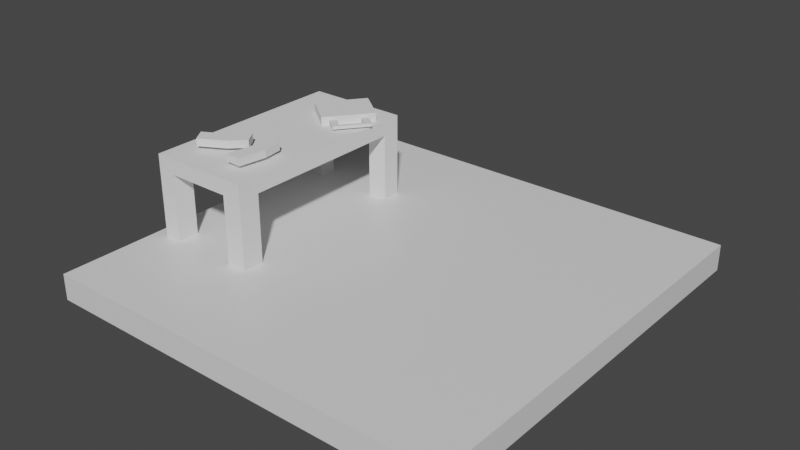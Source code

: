 # Source: tower_rifle.blend  (saved by Blender 4.5.90; exported with 4.5.12 LTS)
import bpy
from mathutils import Matrix  # noqa: F401  (used for matrix-valued properties, if any)

bpy.ops.wm.read_factory_settings(use_empty=True)
scene = bpy.context.scene
scene.name = 'Scene'

# ---- collections
col_collection = bpy.data.collections.new('Collection'); scene.collection.children.link(col_collection)

# ---- materials (node trees are filled in below, after node groups)
mat_material = bpy.data.materials.new('Material')
mat_material.alpha_threshold = 0.0
mat_material.use_transparent_shadow = False
mat_material.line_color = (0.0, 0.0, 0.0, 1.0)

# ---- material node trees
mat_material.use_nodes = True; mat_material.node_tree.nodes.clear()
_N = mat_material.node_tree.nodes; _L = mat_material.node_tree.links
n0 = _N.new('ShaderNodeOutputMaterial'); n0.name = 'Material Output'; n0.location = (300, 300)
n1 = _N.new('ShaderNodeBsdfPrincipled'); n1.name = 'Principled BSDF'; n1.location = (10, 300)
n1.distribution = 'GGX'
n1.subsurface_method = 'RANDOM_WALK_SKIN'
n1.inputs[2].default_value = 0.4
n1.inputs[3].default_value = 1.45
n1.inputs[27].default_value = (0.0, 0.0, 0.0, 1.0)
n1.inputs[28].default_value = 1.0
_L.new(n1.outputs[0], n0.inputs[0])
n0.is_active_output = True

# ---- world
world_world = bpy.data.worlds.new('World'); scene.world = world_world
world_world.use_nodes = True; world_world.node_tree.nodes.clear()
_N = world_world.node_tree.nodes; _L = world_world.node_tree.links
n0 = _N.new('ShaderNodeOutputWorld'); n0.name = 'World Output'; n0.location = (300, 300)
n1 = _N.new('ShaderNodeBackground'); n1.name = 'Background'; n1.location = (10, 300)
n1.inputs[0].default_value = (0.05088, 0.05088, 0.05088, 1.0)
_L.new(n1.outputs[0], n0.inputs[0])
n0.is_active_output = True
world_world.color = (0.05088, 0.05088, 0.05088)
world_world.use_sun_shadow = False
world_world.sun_shadow_jitter_overblur = 0.0

# ---- meshes
me_cube = bpy.data.meshes.new('Cube')
me_cube.from_pydata([(1.0, 1.0, 1.0), (1.0, 1.0, -1.0), (1.0, -1.0, 1.0), (1.0, -1.0, -1.0), (-1.0, 1.0, 1.0), (-1.0, 1.0, -1.0), (-1.0, -1.0, 1.0), (-1.0, -1.0, -1.0)], [], [(0, 4, 6, 2), (3, 2, 6, 7), (7, 6, 4, 5), (5, 1, 3, 7), (1, 0, 2, 3), (5, 4, 0, 1)])
_uv = me_cube.uv_layers.new(name='UVMap')
_uv.uv.foreach_set('vector', [0.625, 0.5, 0.875, 0.5, 0.875, 0.75, 0.625, 0.75, 0.375, 0.75, 0.625, 0.75, 0.625, 1.0, 0.375, 1.0, 0.375, 0.0, 0.625, 0.0, 0.625, 0.25, 0.375, 0.25, 0.125, 0.5, 0.375, 0.5, 0.375, 0.75, 0.125, 0.75, 0.375, 0.5, 0.625, 0.5, 0.625, 0.75, 0.375, 0.75, 0.375, 0.25, 0.625, 0.25, 0.625, 0.5, 0.375, 0.5])
me_cube.materials.append(mat_material)
me_cube.use_mirror_vertex_groups = False
me_cube.update()
me_cube_001 = bpy.data.meshes.new('Cube.001')
me_cube_001.from_pydata([(-1.0, -1.0, -1.0), (-1.0, -1.0, 1.0), (-1.0, 1.0, -1.0), (-1.0, 1.0, 1.0), (1.0, -1.0, -1.0), (1.0, -1.0, 1.0), (1.0, 1.0, -1.0), (1.0, 1.0, 1.0), (-1.0, 0.8196, -1.0), (-1.0, 0.8196, 1.0), (1.0, 0.8196, -1.0), (1.0, 0.8196, 1.0), (-1.0, -0.7916, -1.0), (1.0, -0.7916, 1.0), (-1.0, -0.7916, 1.0), (1.0, -0.7916, -1.0), (0.6095, 1.0, -1.0), (0.6095, 1.0, 1.0), (0.6095, -1.0, -1.0), (0.6095, -1.0, 1.0), (0.6095, 0.8196, 1.0), (0.6095, 0.8196, -1.0), (0.6095, -0.7916, 1.0), (0.6095, -0.7916, -1.0), (-0.662, 1.0, -1.0), (-0.662, -1.0, 1.0), (-0.662, 0.8196, -1.0), (-0.662, -0.7916, -1.0), (-0.662, 1.0, 1.0), (-0.662, -1.0, -1.0), (-0.662, 0.8196, 1.0), (-0.662, -0.7916, 1.0), (-1.0, -0.7916, -10.86), (-1.0, -1.0, -10.86), (-0.662, 1.0, -10.86), (-1.0, 1.0, -10.86), (1.0, 0.8196, -10.86), (1.0, 1.0, -10.86), (0.6095, -1.0, -10.86), (1.0, -1.0, -10.86), (-1.0, 0.8196, -10.86), (-0.662, 0.8196, -10.86), (1.0, -0.7916, -10.86), (-0.662, -0.7916, -10.86), (0.6095, 1.0, -10.86), (0.6095, 0.8196, -10.86), (0.6095, -0.7916, -10.86), (-0.662, -1.0, -10.86)], [], [(8, 9, 3, 2), (16, 17, 7, 6), (15, 13, 5, 4), (29, 25, 1, 0), (4, 18, 38, 39), (31, 14, 1, 25), (28, 3, 9, 30), (26, 8, 40, 41), (6, 7, 11, 10), (12, 14, 9, 8), (0, 1, 14, 12), (30, 9, 14, 31), (21, 10, 15, 23), (10, 11, 13, 15), (26, 21, 23, 27), (11, 20, 22, 13), (24, 16, 21, 26), (7, 17, 20, 11), (13, 22, 19, 5), (27, 23, 18, 29), (4, 5, 19, 18), (24, 28, 17, 16), (2, 3, 28, 24), (24, 26, 41, 34), (27, 29, 47, 43), (8, 26, 27, 12), (20, 30, 31, 22), (17, 28, 30, 20), (22, 31, 25, 19), (18, 19, 25, 29), (46, 42, 39, 38), (44, 37, 36, 45), (32, 43, 47, 33), (35, 34, 41, 40), (10, 21, 45, 36), (12, 27, 43, 32), (2, 24, 34, 35), (18, 23, 46, 38), (29, 0, 33, 47), (8, 2, 35, 40), (23, 15, 42, 46), (16, 6, 37, 44), (6, 10, 36, 37), (0, 12, 32, 33), (15, 4, 39, 42), (21, 16, 44, 45)])
_uv = me_cube_001.uv_layers.new(name='UVMap')
_uv.uv.foreach_set('vector', [0.375, 0.2274, 0.625, 0.2274, 0.625, 0.25, 0.375, 0.25, 0.375, 0.4512, 0.625, 0.4512, 0.625, 0.5, 0.375, 0.5, 0.375, 0.7239, 0.625, 0.7239, 0.625, 0.75, 0.375, 0.75, 0.375, 0.9578, 0.625, 0.9578, 0.625, 1.0, 0.375, 1.0, 0.375, 0.75, 0.375, 0.7988, 0.375, 0.7988, 0.375, 0.75, 0.8328, 0.7239, 0.875, 0.7239, 0.875, 0.75, 0.8328, 0.75, 0.8328, 0.5, 0.875, 0.5, 0.875, 0.5226, 0.8328, 0.5226, 0.1672, 0.5226, 0.125, 0.5226, 0.125, 0.5226, 0.1672, 0.5226, 0.375, 0.5, 0.625, 0.5, 0.625, 0.5226, 0.375, 0.5226, 0.375, 0.02605, 0.625, 0.02605, 0.625, 0.2274, 0.375, 0.2274, 0.375, 0.0, 0.625, 0.0, 0.625, 0.02605, 0.375, 0.02605, 0.8328, 0.5226, 0.875, 0.5226, 0.875, 0.7239, 0.8328, 0.7239, 0.3262, 0.5226, 0.375, 0.5226, 0.375, 0.7239, 0.3262, 0.7239, 0.375, 0.5226, 0.625, 0.5226, 0.625, 0.7239, 0.375, 0.7239, 0.1672, 0.5226, 0.3262, 0.5226, 0.3262, 0.7239, 0.1672, 0.7239, 0.625, 0.5226, 0.6738, 0.5226, 0.6738, 0.7239, 0.625, 0.7239, 0.1672, 0.5, 0.3262, 0.5, 0.3262, 0.5226, 0.1672, 0.5226, 0.625, 0.5, 0.6738, 0.5, 0.6738, 0.5226, 0.625, 0.5226, 0.625, 0.7239, 0.6738, 0.7239, 0.6738, 0.75, 0.625, 0.75, 0.1672, 0.7239, 0.3262, 0.7239, 0.3262, 0.75, 0.1672, 0.75, 0.375, 0.75, 0.625, 0.75, 0.625, 0.7988, 0.375, 0.7988, 0.375, 0.2922, 0.625, 0.2922, 0.625, 0.4512, 0.375, 0.4512, 0.375, 0.25, 0.625, 0.25, 0.625, 0.2922, 0.375, 0.2922, 0.1672, 0.5, 0.1672, 0.5226, 0.1672, 0.5226, 0.1672, 0.5, 0.1672, 0.7239, 0.1672, 0.75, 0.1672, 0.75, 0.1672, 0.7239, 0.125, 0.5226, 0.1672, 0.5226, 0.1672, 0.7239, 0.125, 0.7239, 0.6738, 0.5226, 0.8328, 0.5226, 0.8328, 0.7239, 0.6738, 0.7239, 0.6738, 0.5, 0.8328, 0.5, 0.8328, 0.5226, 0.6738, 0.5226, 0.6738, 0.7239, 0.8328, 0.7239, 0.8328, 0.75, 0.6738, 0.75, 0.375, 0.7988, 0.625, 0.7988, 0.625, 0.9578, 0.375, 0.9578, 0.3262, 0.7239, 0.375, 0.7239, 0.375, 0.75, 0.3262, 0.75, 0.3262, 0.5, 0.375, 0.5, 0.375, 0.5226, 0.3262, 0.5226, 0.125, 0.7239, 0.1672, 0.7239, 0.1672, 0.75, 0.125, 0.75, 0.125, 0.5, 0.1672, 0.5, 0.1672, 0.5226, 0.125, 0.5226, 0.375, 0.5226, 0.3262, 0.5226, 0.3262, 0.5226, 0.375, 0.5226, 0.125, 0.7239, 0.1672, 0.7239, 0.1672, 0.7239, 0.125, 0.7239, 0.375, 0.25, 0.375, 0.2922, 0.375, 0.2922, 0.375, 0.25, 0.3262, 0.75, 0.3262, 0.7239, 0.3262, 0.7239, 0.3262, 0.75, 0.375, 0.9578, 0.375, 1.0, 0.375, 1.0, 0.375, 0.9578, 0.375, 0.2274, 0.375, 0.25, 0.375, 0.25, 0.375, 0.2274, 0.3262, 0.7239, 0.375, 0.7239, 0.375, 0.7239, 0.3262, 0.7239, 0.375, 0.4512, 0.375, 0.5, 0.375, 0.5, 0.375, 0.4512, 0.375, 0.5, 0.375, 0.5226, 0.375, 0.5226, 0.375, 0.5, 0.375, 0.0, 0.375, 0.02605, 0.375, 0.02605, 0.375, 0.0, 0.375, 0.7239, 0.375, 0.75, 0.375, 0.75, 0.375, 0.7239, 0.3262, 0.5226, 0.3262, 0.5, 0.3262, 0.5, 0.3262, 0.5226])
me_cube_001.update()
me_cube_002 = bpy.data.meshes.new('Cube.002')
me_cube_002.from_pydata([(-1.455, -1.0, -1.0), (-1.324, -1.0, 0.9349), (-1.455, 1.0, -1.0), (-1.324, 1.0, 0.9349), (0.5446, -1.0, -1.0), (0.6756, -1.0, 0.9349), (0.5446, 1.0, -1.0), (0.6756, 1.0, 0.9349), (-1.0, -1.0, -0.2123), (-1.0, 1.0, -0.2123), (1.0, 1.0, -0.2123), (1.0, -1.0, -0.2123)], [], [(8, 1, 3, 9), (9, 3, 7, 10), (10, 7, 5, 11), (11, 5, 1, 8), (2, 6, 4, 0), (7, 3, 1, 5), (4, 11, 8, 0), (6, 10, 11, 4), (2, 9, 10, 6), (0, 8, 9, 2)])
_uv = me_cube_002.uv_layers.new(name='UVMap')
_uv.uv.foreach_set('vector', [0.4735, 0.0, 0.625, 0.0, 0.625, 0.25, 0.4735, 0.25, 0.4735, 0.25, 0.625, 0.25, 0.625, 0.5, 0.4735, 0.5, 0.4735, 0.5, 0.625, 0.5, 0.625, 0.75, 0.4735, 0.75, 0.4735, 0.75, 0.625, 0.75, 0.625, 1.0, 0.4735, 1.0, 0.125, 0.5, 0.375, 0.5, 0.375, 0.75, 0.125, 0.75, 0.625, 0.5, 0.875, 0.5, 0.875, 0.75, 0.625, 0.75, 0.375, 0.75, 0.4735, 0.75, 0.4735, 1.0, 0.375, 1.0, 0.375, 0.5, 0.4735, 0.5, 0.4735, 0.75, 0.375, 0.75, 0.375, 0.25, 0.4735, 0.25, 0.4735, 0.5, 0.375, 0.5, 0.375, 0.0, 0.4735, 0.0, 0.4735, 0.25, 0.375, 0.25])
me_cube_002.update()
me_cube_003 = bpy.data.meshes.new('Cube.003')
me_cube_003.from_pydata([(-1.455, -1.0, -1.0), (-1.324, -1.0, 0.9349), (-1.455, 1.0, -1.0), (-1.324, 1.0, 0.9349), (0.5446, -1.0, -1.0), (0.6756, -1.0, 0.9349), (0.5446, 1.0, -1.0), (0.6756, 1.0, 0.9349), (-1.0, -1.0, -0.2123), (-1.0, 1.0, -0.2123), (1.0, 1.0, -0.2123), (1.0, -1.0, -0.2123)], [], [(8, 1, 3, 9), (9, 3, 7, 10), (10, 7, 5, 11), (11, 5, 1, 8), (2, 6, 4, 0), (7, 3, 1, 5), (4, 11, 8, 0), (6, 10, 11, 4), (2, 9, 10, 6), (0, 8, 9, 2)])
_uv = me_cube_003.uv_layers.new(name='UVMap')
_uv.uv.foreach_set('vector', [0.4735, 0.0, 0.625, 0.0, 0.625, 0.25, 0.4735, 0.25, 0.4735, 0.25, 0.625, 0.25, 0.625, 0.5, 0.4735, 0.5, 0.4735, 0.5, 0.625, 0.5, 0.625, 0.75, 0.4735, 0.75, 0.4735, 0.75, 0.625, 0.75, 0.625, 1.0, 0.4735, 1.0, 0.125, 0.5, 0.375, 0.5, 0.375, 0.75, 0.125, 0.75, 0.625, 0.5, 0.875, 0.5, 0.875, 0.75, 0.625, 0.75, 0.375, 0.75, 0.4735, 0.75, 0.4735, 1.0, 0.375, 1.0, 0.375, 0.5, 0.4735, 0.5, 0.4735, 0.75, 0.375, 0.75, 0.375, 0.25, 0.4735, 0.25, 0.4735, 0.5, 0.375, 0.5, 0.375, 0.0, 0.4735, 0.0, 0.4735, 0.25, 0.375, 0.25])
me_cube_003.update()
me_cube_005 = bpy.data.meshes.new('Cube.005')
me_cube_005.from_pydata([(-1.0, -1.0, -1.0), (-1.0, -1.0, 1.0), (-1.0, 1.0, -1.0), (-1.0, 1.0, 1.0), (1.0, -1.0, -1.0), (1.0, -1.0, 1.0), (1.0, 1.0, -1.0), (1.0, 1.0, 1.0), (-1.0, -0.7185, -1.0), (-1.0, -0.7185, 1.0), (1.0, -0.7185, -1.0), (1.0, -0.7185, 1.0), (-1.0, 0.7087, 1.0), (1.0, 0.7087, -1.0), (-1.0, 0.7087, -1.0), (1.0, 0.7087, 1.0), (-0.4035, 1.0, -1.0), (-0.4035, 1.0, 1.0), (-0.4035, -1.0, -1.0), (-0.4035, -1.0, 1.0), (-0.4035, -0.7185, 1.0), (-0.4035, -0.7185, -1.0), (-0.4035, 0.7087, -1.0), (-0.4035, 0.7087, 1.0), (0.1523, 1.0, 1.0), (0.1523, -1.0, -1.0), (0.1523, -0.7185, 1.0), (0.1523, 0.7087, 1.0), (0.1523, 1.0, -1.0), (0.1523, -1.0, 1.0), (0.1523, -0.7185, -1.0), (0.1523, 0.7087, -1.0), (-1.0, -0.4482, -1.0), (1.0, -0.4482, 1.0), (-1.0, -0.4482, 1.0), (1.0, -0.4482, -1.0), (-0.4035, -0.4482, -1.0), (-0.4035, -0.4482, 1.0), (0.1523, -0.4482, 1.0), (0.1523, -0.4482, -1.0), (-1.0, 0.4402, 1.0), (1.0, 0.4402, -1.0), (-1.0, 0.4402, -1.0), (1.0, 0.4402, 1.0), (-0.4035, 0.4402, -1.0), (-0.4035, 0.4402, 1.0), (0.1523, 0.4402, 1.0), (0.1523, 0.4402, -1.0), (-0.4035, -0.4482, 1.695), (-0.4035, -0.7185, 1.695), (0.1523, -0.7185, 1.695), (-0.4035, 0.7087, 1.695), (0.1523, 0.7087, 1.695), (0.1523, -0.4482, 1.695), (-0.4035, 0.4402, 1.695), (0.1523, 0.4402, 1.695), (-0.4035, -0.4482, 1.868), (-0.4035, -0.7185, 1.868), (0.1523, -0.7185, 1.868), (-0.4035, 0.7087, 1.868), (0.1523, 0.7087, 1.868), (0.1523, -0.4482, 1.868), (-0.4035, 0.4402, 1.868), (0.1523, 0.4402, 1.868)], [], [(14, 12, 3, 2), (28, 24, 7, 6), (10, 11, 5, 4), (18, 19, 1, 0), (30, 10, 4, 25), (20, 9, 1, 19), (37, 34, 9, 20), (39, 35, 10, 30), (35, 33, 11, 10), (0, 1, 9, 8), (6, 7, 15, 13), (28, 6, 13, 31), (17, 3, 12, 23), (42, 40, 12, 14), (24, 17, 23, 27), (2, 16, 22, 14), (32, 36, 21, 8), (37, 20, 49, 48), (26, 20, 19, 29), (8, 21, 18, 0), (25, 29, 19, 18), (2, 3, 17, 16), (4, 5, 29, 25), (11, 26, 29, 5), (33, 38, 26, 11), (7, 24, 27, 15), (16, 28, 31, 22), (36, 39, 30, 21), (21, 30, 25, 18), (16, 17, 24, 28), (44, 47, 39, 36), (43, 46, 38, 33), (46, 45, 37, 38), (42, 44, 36, 32), (8, 9, 34, 32), (41, 43, 33, 35), (47, 41, 35, 39), (45, 40, 34, 37), (23, 12, 40, 45), (31, 13, 41, 47), (13, 15, 43, 41), (14, 22, 44, 42), (26, 38, 53, 50), (15, 27, 46, 43), (22, 31, 47, 44), (32, 34, 40, 42), (53, 48, 56, 61), (55, 52, 60, 63), (23, 45, 54, 51), (38, 37, 48, 53), (20, 26, 50, 49), (45, 46, 55, 54), (46, 27, 52, 55), (27, 23, 51, 52), (61, 56, 57, 58), (60, 59, 62, 63), (52, 51, 59, 60), (48, 49, 57, 56), (54, 55, 63, 62), (51, 54, 62, 59), (50, 53, 61, 58), (49, 50, 58, 57), (61, 56, 62, 63), (55, 53, 61, 63), (48, 53, 55, 54), (54, 48, 56, 62)])
_uv = me_cube_005.uv_layers.new(name='UVMap')
_uv.uv.foreach_set('vector', [0.375, 0.2136, 0.625, 0.2136, 0.625, 0.25, 0.375, 0.25, 0.375, 0.394, 0.625, 0.394, 0.625, 0.5, 0.375, 0.5, 0.375, 0.7148, 0.625, 0.7148, 0.625, 0.75, 0.375, 0.75, 0.375, 0.9254, 0.625, 0.9254, 0.625, 1.0, 0.375, 1.0, 0.269, 0.7148, 0.375, 0.7148, 0.375, 0.75, 0.269, 0.75, 0.8004, 0.7148, 0.875, 0.7148, 0.875, 0.75, 0.8004, 0.75, 0.8004, 0.681, 0.875, 0.681, 0.875, 0.7148, 0.8004, 0.7148, 0.269, 0.681, 0.375, 0.681, 0.375, 0.7148, 0.269, 0.7148, 0.375, 0.681, 0.625, 0.681, 0.625, 0.7148, 0.375, 0.7148, 0.375, 0.0, 0.625, 0.0, 0.625, 0.03519, 0.375, 0.03519, 0.375, 0.5, 0.625, 0.5, 0.625, 0.5364, 0.375, 0.5364, 0.269, 0.5, 0.375, 0.5, 0.375, 0.5364, 0.269, 0.5364, 0.8004, 0.5, 0.875, 0.5, 0.875, 0.5364, 0.8004, 0.5364, 0.375, 0.18, 0.625, 0.18, 0.625, 0.2136, 0.375, 0.2136, 0.731, 0.5, 0.8004, 0.5, 0.8004, 0.5364, 0.731, 0.5364, 0.125, 0.5, 0.1996, 0.5, 0.1996, 0.5364, 0.125, 0.5364, 0.125, 0.681, 0.1996, 0.681, 0.1996, 0.7148, 0.125, 0.7148, 0.8004, 0.681, 0.8004, 0.7148, 0.8004, 0.7148, 0.8004, 0.681, 0.731, 0.7148, 0.8004, 0.7148, 0.8004, 0.75, 0.731, 0.75, 0.125, 0.7148, 0.1996, 0.7148, 0.1996, 0.75, 0.125, 0.75, 0.375, 0.856, 0.625, 0.856, 0.625, 0.9254, 0.375, 0.9254, 0.375, 0.25, 0.625, 0.25, 0.625, 0.3246, 0.375, 0.3246, 0.375, 0.75, 0.625, 0.75, 0.625, 0.856, 0.375, 0.856, 0.625, 0.7148, 0.731, 0.7148, 0.731, 0.75, 0.625, 0.75, 0.625, 0.681, 0.731, 0.681, 0.731, 0.7148, 0.625, 0.7148, 0.625, 0.5, 0.731, 0.5, 0.731, 0.5364, 0.625, 0.5364, 0.1996, 0.5, 0.269, 0.5, 0.269, 0.5364, 0.1996, 0.5364, 0.1996, 0.681, 0.269, 0.681, 0.269, 0.7148, 0.1996, 0.7148, 0.1996, 0.7148, 0.269, 0.7148, 0.269, 0.75, 0.1996, 0.75, 0.375, 0.3246, 0.625, 0.3246, 0.625, 0.394, 0.375, 0.394, 0.1996, 0.57, 0.269, 0.57, 0.269, 0.681, 0.1996, 0.681, 0.625, 0.57, 0.731, 0.57, 0.731, 0.681, 0.625, 0.681, 0.731, 0.57, 0.8004, 0.57, 0.8004, 0.681, 0.731, 0.681, 0.125, 0.57, 0.1996, 0.57, 0.1996, 0.681, 0.125, 0.681, 0.375, 0.03519, 0.625, 0.03519, 0.625, 0.06898, 0.375, 0.06898, 0.375, 0.57, 0.625, 0.57, 0.625, 0.681, 0.375, 0.681, 0.269, 0.57, 0.375, 0.57, 0.375, 0.681, 0.269, 0.681, 0.8004, 0.57, 0.875, 0.57, 0.875, 0.681, 0.8004, 0.681, 0.8004, 0.5364, 0.875, 0.5364, 0.875, 0.57, 0.8004, 0.57, 0.269, 0.5364, 0.375, 0.5364, 0.375, 0.57, 0.269, 0.57, 0.375, 0.5364, 0.625, 0.5364, 0.625, 0.57, 0.375, 0.57, 0.125, 0.5364, 0.1996, 0.5364, 0.1996, 0.57, 0.125, 0.57, 0.731, 0.7148, 0.731, 0.681, 0.731, 0.681, 0.731, 0.7148, 0.625, 0.5364, 0.731, 0.5364, 0.731, 0.57, 0.625, 0.57, 0.1996, 0.5364, 0.269, 0.5364, 0.269, 0.57, 0.1996, 0.57, 0.375, 0.06898, 0.625, 0.06898, 0.625, 0.18, 0.375, 0.18, 0.731, 0.681, 0.8004, 0.681, 0.8004, 0.681, 0.731, 0.681, 0.731, 0.57, 0.731, 0.5364, 0.731, 0.5364, 0.731, 0.57, 0.8004, 0.5364, 0.8004, 0.57, 0.8004, 0.57, 0.8004, 0.5364, 0.731, 0.681, 0.8004, 0.681, 0.8004, 0.681, 0.731, 0.681, 0.8004, 0.7148, 0.731, 0.7148, 0.731, 0.7148, 0.8004, 0.7148, 0.8004, 0.57, 0.731, 0.57, 0.731, 0.57, 0.8004, 0.57, 0.731, 0.57, 0.731, 0.5364, 0.731, 0.5364, 0.731, 0.57, 0.731, 0.5364, 0.8004, 0.5364, 0.8004, 0.5364, 0.731, 0.5364, 0.731, 0.681, 0.8004, 0.681, 0.8004, 0.7148, 0.731, 0.7148, 0.731, 0.5364, 0.8004, 0.5364, 0.8004, 0.57, 0.731, 0.57, 0.731, 0.5364, 0.8004, 0.5364, 0.8004, 0.5364, 0.731, 0.5364, 0.8004, 0.681, 0.8004, 0.7148, 0.8004, 0.7148, 0.8004, 0.681, 0.8004, 0.57, 0.731, 0.57, 0.731, 0.57, 0.8004, 0.57, 0.8004, 0.5364, 0.8004, 0.57, 0.8004, 0.57, 0.8004, 0.5364, 0.731, 0.7148, 0.731, 0.681, 0.731, 0.681, 0.731, 0.7148, 0.8004, 0.7148, 0.731, 0.7148, 0.731, 0.7148, 0.8004, 0.7148, 0.731, 0.681, 0.8004, 0.681, 0.8004, 0.57, 0.731, 0.57, 0.731, 0.57, 0.731, 0.681, 0.731, 0.681, 0.731, 0.57, 0.8004, 0.681, 0.731, 0.681, 0.731, 0.57, 0.8004, 0.57, 0.8004, 0.57, 0.8004, 0.681, 0.8004, 0.681, 0.8004, 0.57])
me_cube_005.update()

# ---- objects
ob_cube = bpy.data.objects.new('Cube', me_cube)
ob_cube_001 = bpy.data.objects.new('Cube.001', me_cube_001)
ob_cube_002 = bpy.data.objects.new('Cube.002', me_cube_002)
ob_cube_003 = bpy.data.objects.new('Cube.003', me_cube_003)
ob_cube_004 = bpy.data.objects.new('Cube.004', me_cube_005)

# ---- transforms, parenting, visibility, modifiers, constraints
ob_cube.location = (0.0, 0.0, 0.0)
ob_cube.scale = (4.0, 4.0, 0.25)
ob_cube.lock_rotations_4d = False
ob_cube.empty_display_type = 'ARROWS'
ob_cube.lineart.crease_threshold = 0.0
ob_cube_001.location = (-2.732, 0.0, 1.702)
ob_cube_001.scale = (1.0, 2.0, 0.15)
ob_cube_002.location = (-3.028, -1.14, 1.999)
ob_cube_002.rotation_euler = (1.571, -0.0, 5.306)
ob_cube_002.scale = (0.1526, 0.07257, 0.4729)
ob_cube_003.location = (-2.228, -1.14, 1.992)
ob_cube_003.rotation_euler = (1.571, -0.0, 6.224)
ob_cube_003.scale = (0.1526, 0.07257, 0.4729)
ob_cube_004.location = (-2.458, 1.36, 1.91)
ob_cube_004.rotation_euler = (0.6554, 1.571, 0.0)
ob_cube_004.scale = (0.1061, 0.5088, 0.3903)

# ---- collection membership
col_collection.objects.link(ob_cube)
col_collection.objects.link(ob_cube_001)
col_collection.objects.link(ob_cube_002)
col_collection.objects.link(ob_cube_003)
col_collection.objects.link(ob_cube_004)

# ---- scene / render settings (as saved in the file)
scene.frame_start = 1; scene.frame_end = 250; scene.frame_set(1)
scene.render.engine = 'BLENDER_EEVEE_NEXT'
scene.cycles.sampling_pattern = 'TABULATED_SOBOL'
scene.cycles.use_light_tree = False
scene.view_settings.view_transform = 'Filmic'
bpy.context.view_layer.update()

# ---- added for rendering (the .blend has no active camera and no usable light): camera, sun
cam_auto = bpy.data.cameras.new('AutoCamera')
cam_auto.lens = 50.0
cam_auto.sensor_width = 36.0
cam_auto.clip_end = 1000.0
ob_auto_camera = bpy.data.objects.new('AutoCamera', cam_auto)
scene.collection.objects.link(ob_auto_camera)
ob_auto_camera.location = (10.6858, -12.8229, 9.45918)
ob_auto_camera.rotation_euler = (1.09748, -7.21219e-08, 0.694738)
scene.camera = ob_auto_camera
light_auto_sun = bpy.data.lights.new('AutoSun', 'SUN')
light_auto_sun.energy = 3.0
light_auto_sun.angle = 0.0523599
ob_auto_sun = bpy.data.objects.new('AutoSun', light_auto_sun)
scene.collection.objects.link(ob_auto_sun)
ob_auto_sun.rotation_euler = (0.872665, 0.174533, 0.523599)
bpy.context.view_layer.update()
